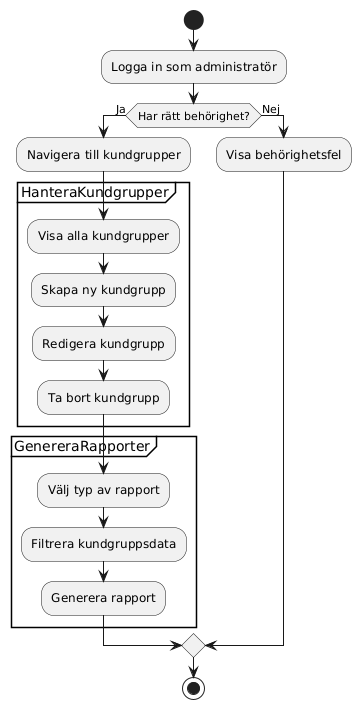

The diagram above was rendered by PlantUML. Its source (embedded in the PNG):
@startuml
|Admin|
start

:Logga in som administratör;

if (Har rätt behörighet?) then (Ja)
  :Navigera till kundgrupper;
  
  partition HanteraKundgrupper {
    :Visa alla kundgrupper;
    :Skapa ny kundgrupp;
    :Redigera kundgrupp;
    :Ta bort kundgrupp;
  }
  
  partition GenereraRapporter {
    :Välj typ av rapport;
    :Filtrera kundgruppsdata;
    :Generera rapport;
  }

else (Nej)
  :Visa behörighetsfel;
endif

stop
@enduml